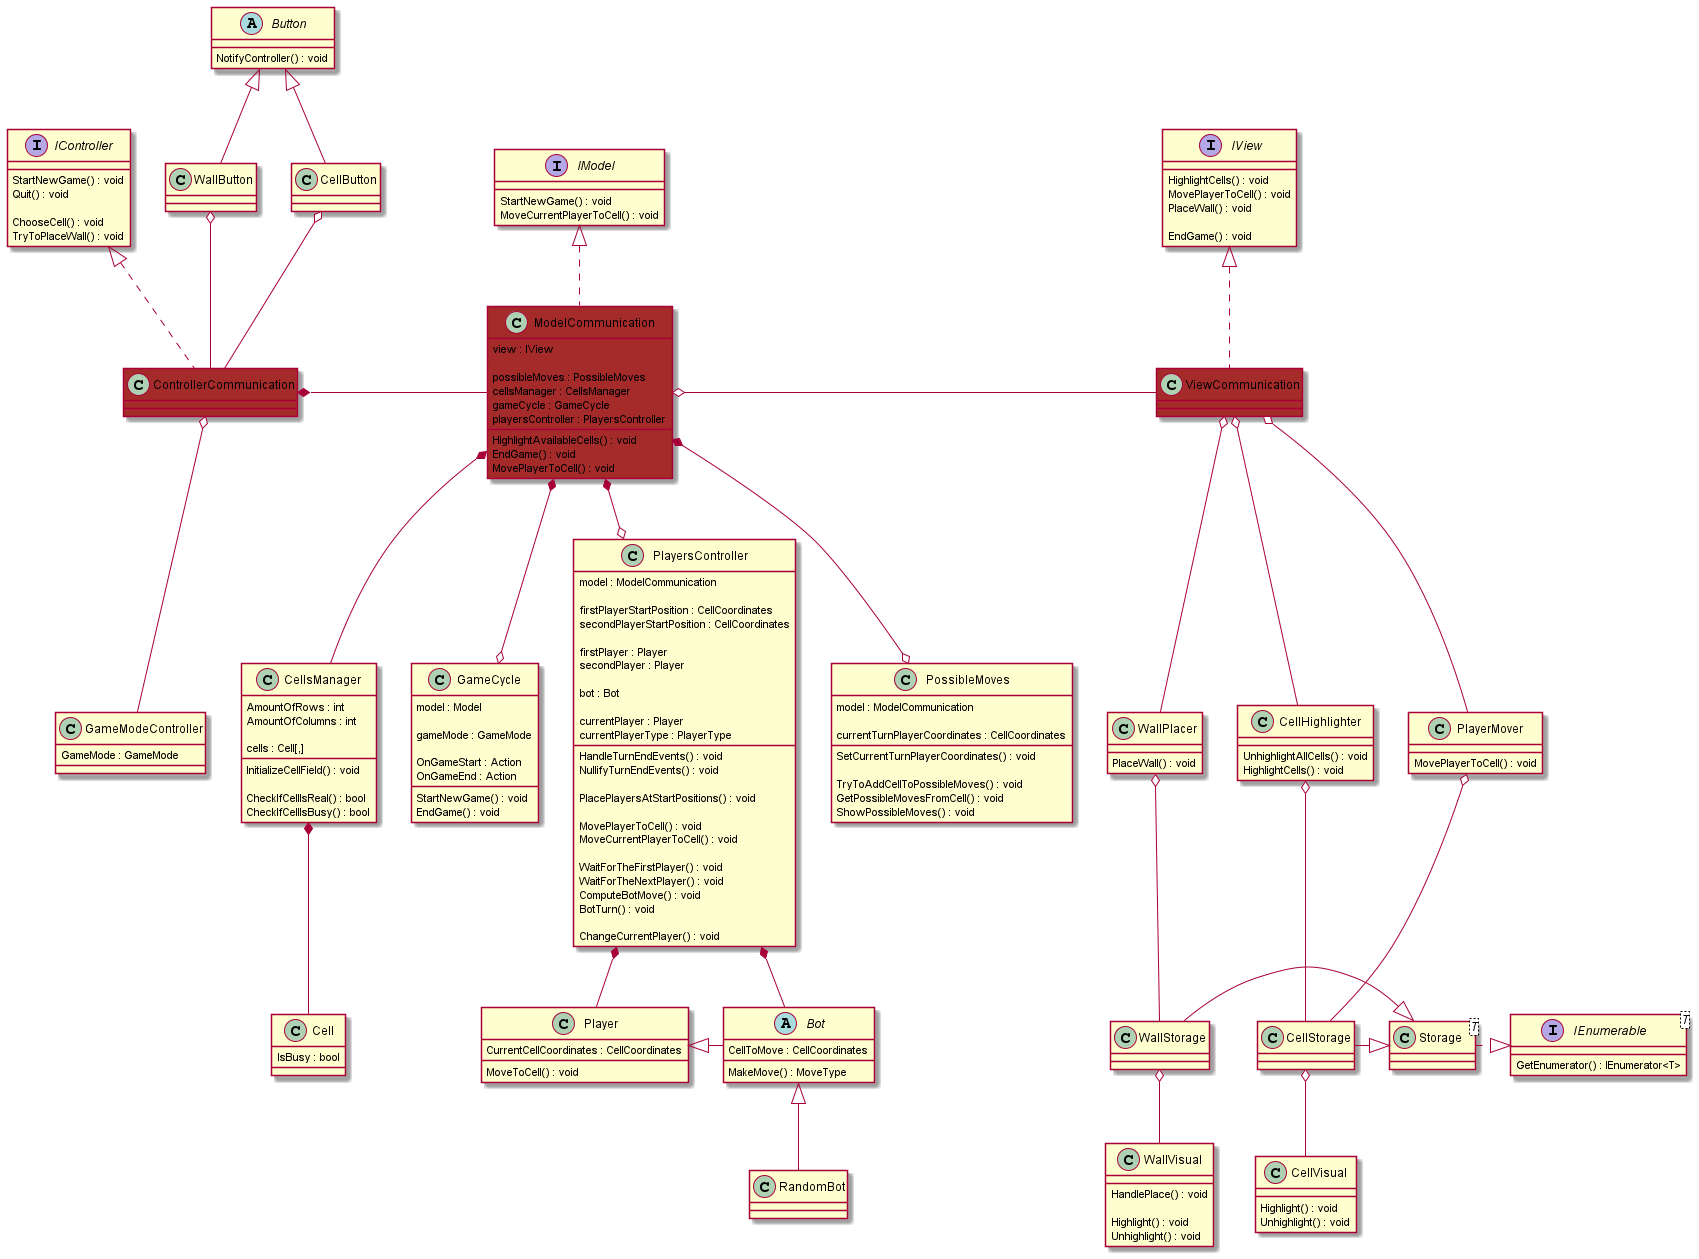

The diagram above was rendered by PlantUML. Its source (embedded in the PNG):
@startuml <diagram.png>

'-----Model-----'
    
interface IModel
{
    StartNewGame() : void
    MoveCurrentPlayerToCell() : void
}
class ModelCommunication #brown
{
    view : IView 

    possibleMoves : PossibleMoves
    cellsManager : CellsManager
    gameCycle : GameCycle
    playersController : PlayersController
    
    HighlightAvailableCells() : void
    EndGame() : void
    MovePlayerToCell() : void
}

class Cell
{
    IsBusy : bool
}
class CellsManager
{
    AmountOfRows : int
    AmountOfColumns : int
    
    cells : Cell[,]
    
    InitializeCellField() : void
    
    CheckIfCellIsReal() : bool
    CheckIfCellIsBusy() : bool
}
class GameCycle
{
    model : Model

    gameMode : GameMode
    
    OnGameStart : Action
    OnGameEnd : Action
    
    StartNewGame() : void
    EndGame() : void
}
class PlayersController
{
    model : ModelCommunication
    
    firstPlayerStartPosition : CellCoordinates
    secondPlayerStartPosition : CellCoordinates

    firstPlayer : Player
    secondPlayer : Player
    
    bot : Bot   
    
    currentPlayer : Player
    currentPlayerType : PlayerType
    
    HandleTurnEndEvents() : void
    NullifyTurnEndEvents() : void
    
    PlacePlayersAtStartPositions() : void
    
    MovePlayerToCell() : void
    MoveCurrentPlayerToCell() : void
    
    WaitForTheFirstPlayer() : void
    WaitForTheNextPlayer() : void
        
    ComputeBotMove() : void
    BotTurn() : void
    
    ChangeCurrentPlayer() : void
}
class PossibleMoves
{
    model : ModelCommunication
    
    currentTurnPlayerCoordinates : CellCoordinates
    
    SetCurrentTurnPlayerCoordinates() : void
    
    TryToAddCellToPossibleMoves() : void
    GetPossibleMovesFromCell() : void
    ShowPossibleMoves() : void
}

class Player
{
    CurrentCellCoordinates : CellCoordinates
    
    MoveToCell() : void
}
abstract class Bot
{
    CellToMove : CellCoordinates
    
    MakeMove() : MoveType
}
class RandomBot

IModel <|.. ModelCommunication

ModelCommunication o- ViewCommunication

ModelCommunication *--o PossibleMoves
ModelCommunication *-- CellsManager
ModelCommunication *--o GameCycle
ModelCommunication *--o PlayersController

CellsManager *-- Cell

PlayersController *-- Player
PlayersController *-- Bot
Player <|- Bot
Bot <|-- RandomBot
    
'-----View-----'

interface IView
{
    HighlightCells() : void
    MovePlayerToCell() : void
    PlaceWall() : void

    EndGame() : void
}
class ViewCommunication #brown

interface IEnumerable<T>
{
    GetEnumerator() : IEnumerator<T>
}
class Storage<T>

class CellHighlighter
{
    UnhighlightAllCells() : void
    HighlightCells() : void
}
class CellStorage
class CellVisual
{
    Highlight() : void
    Unhighlight() : void
}

class WallPlacer
{
    PlaceWall() : void
}
class WallStorage
class WallVisual
{
    HandlePlace() : void
    
    Highlight() : void
    Unhighlight() : void
}

class PlayerMover
{
    MovePlayerToCell() : void
}
    
IView <|..  ViewCommunication

Storage .|> IEnumerable
CellStorage -|> Storage
WallStorage -|> Storage

ViewCommunication o-- CellHighlighter
ViewCommunication o-- PlayerMover
ViewCommunication o-- WallPlacer

CellHighlighter o-- CellStorage
PlayerMover o-- CellStorage
CellStorage o-- CellVisual

WallPlacer o-- WallStorage
WallStorage o-- WallVisual

'-----Controller-----'

interface IController
{
    StartNewGame() : void
    Quit() : void
    
    ChooseCell() : void
    TryToPlaceWall() : void
}

class ControllerCommunication #brown

class GameModeController
{
    GameMode : GameMode
}

abstract class Button
{
    NotifyController() : void
}
class CellButton
class WallButton

IController <|.. ControllerCommunication

ControllerCommunication *- ModelCommunication

ControllerCommunication o-- GameModeController

Button <|-- CellButton
Button <|-- WallButton
CellButton o-- ControllerCommunication
WallButton o-- ControllerCommunication

@enduml